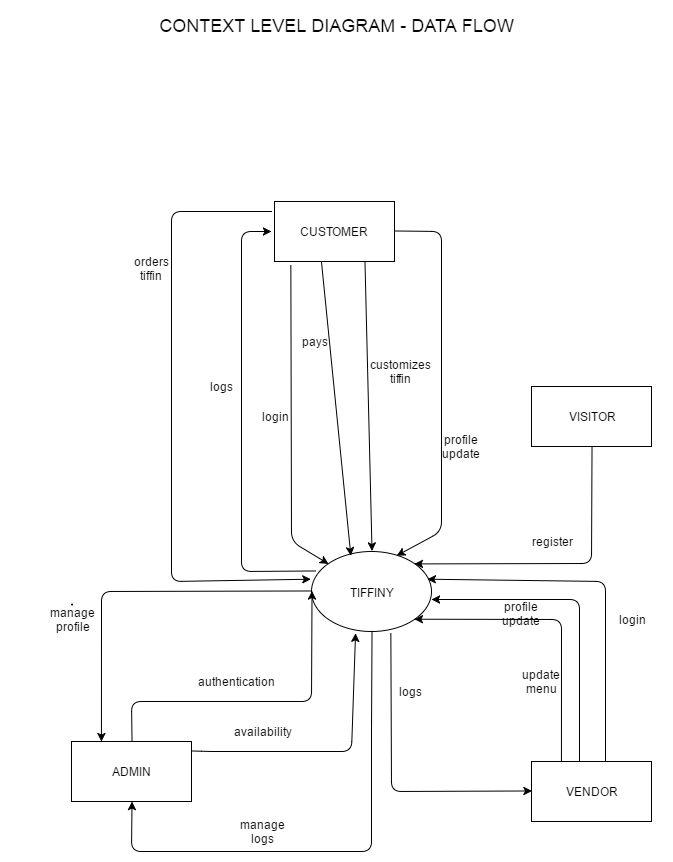

The diagram above was exported from draw.io. Its source (the exported page's mxGraphModel, read from the mxfile embedded in the PNG):
<mxGraphModel dx="1513" dy="587" grid="1" gridSize="10" guides="1" tooltips="1" connect="1" arrows="1" fold="1" page="1" pageScale="1" pageWidth="826" pageHeight="1169" background="#ffffff" math="0" shadow="0">
  <root>
    <mxCell id="0" />
    <mxCell id="1" parent="0" />
    <mxCell id="2" value="" style="whiteSpace=wrap;html=1;" vertex="1" parent="1">
      <mxGeometry x="353" y="260" width="120" height="60" as="geometry" />
    </mxCell>
    <mxCell id="3" value="" style="whiteSpace=wrap;html=1;" vertex="1" parent="1">
      <mxGeometry x="610" y="445" width="120" height="60" as="geometry" />
    </mxCell>
    <mxCell id="4" value="" style="whiteSpace=wrap;html=1;" vertex="1" parent="1">
      <mxGeometry x="610" y="820" width="120" height="60" as="geometry" />
    </mxCell>
    <mxCell id="5" value="" style="whiteSpace=wrap;html=1;" vertex="1" parent="1">
      <mxGeometry x="150" y="800" width="120" height="60" as="geometry" />
    </mxCell>
    <mxCell id="6" value="" style="ellipse;whiteSpace=wrap;html=1;" vertex="1" parent="1">
      <mxGeometry x="390" y="610" width="120" height="80" as="geometry" />
    </mxCell>
    <mxCell id="7" value="" style="endArrow=classic;html=1;exitX=0.03;exitY=0.25;exitPerimeter=0;" edge="1" parent="1" source="6">
      <mxGeometry width="50" height="50" relative="1" as="geometry">
        <mxPoint x="230" y="635" as="sourcePoint" />
        <mxPoint x="350" y="290" as="targetPoint" />
        <Array as="points">
          <mxPoint x="320" y="630" />
          <mxPoint x="320" y="290" />
        </Array>
      </mxGeometry>
    </mxCell>
    <mxCell id="8" value="" style="endArrow=classic;html=1;exitX=0.5;exitY=0;entryX=0;entryY=0.5;" edge="1" parent="1" source="5" target="6">
      <mxGeometry x="330" y="300" width="50" height="50" as="geometry">
        <mxPoint x="404" y="640" as="sourcePoint" />
        <mxPoint x="360" y="300" as="targetPoint" />
        <Array as="points">
          <mxPoint x="210" y="760" />
          <mxPoint x="390" y="760" />
        </Array>
      </mxGeometry>
    </mxCell>
    <mxCell id="9" value="" style="endArrow=classic;html=1;exitX=1;exitY=0.167;entryX=0.363;entryY=1.025;entryPerimeter=0;exitPerimeter=0;" edge="1" parent="1" source="5" target="6">
      <mxGeometry x="370" y="350" width="50" height="50" as="geometry">
        <mxPoint x="250" y="850" as="sourcePoint" />
        <mxPoint x="430" y="700" as="targetPoint" />
        <Array as="points">
          <mxPoint x="290" y="810" />
          <mxPoint x="430" y="810" />
        </Array>
      </mxGeometry>
    </mxCell>
    <mxCell id="10" value="" style="endArrow=classic;html=1;entryX=1;entryY=1;exitX=0.25;exitY=0;" edge="1" parent="1" source="4" target="6">
      <mxGeometry x="640" y="350" width="50" height="50" as="geometry">
        <mxPoint x="630" y="810" as="sourcePoint" />
        <mxPoint x="700" y="700" as="targetPoint" />
        <Array as="points">
          <mxPoint x="640" y="678" />
        </Array>
      </mxGeometry>
    </mxCell>
    <mxCell id="11" value="" style="endArrow=classic;html=1;entryX=1;entryY=1;" edge="1" parent="1">
      <mxGeometry x="658" y="330" width="50" height="50" as="geometry">
        <mxPoint x="658" y="820" as="sourcePoint" />
        <mxPoint x="510" y="658" as="targetPoint" />
        <Array as="points">
          <mxPoint x="658" y="658" />
        </Array>
      </mxGeometry>
    </mxCell>
    <mxCell id="12" value="" style="endArrow=classic;html=1;entryX=0.963;entryY=0.35;entryPerimeter=0;" edge="1" parent="1" target="6">
      <mxGeometry x="684" y="330" width="50" height="50" as="geometry">
        <mxPoint x="684" y="820" as="sourcePoint" />
        <mxPoint x="536" y="658" as="targetPoint" />
        <Array as="points">
          <mxPoint x="684" y="640" />
        </Array>
      </mxGeometry>
    </mxCell>
    <mxCell id="14" value="" style="endArrow=classic;html=1;entryX=1;entryY=0;exitX=0.5;exitY=1;" edge="1" parent="1" source="3" target="6">
      <mxGeometry x="150" y="900" width="50" height="50" as="geometry">
        <mxPoint x="150" y="950" as="sourcePoint" />
        <mxPoint x="200" y="900" as="targetPoint" />
        <Array as="points">
          <mxPoint x="670" y="622" />
        </Array>
      </mxGeometry>
    </mxCell>
    <mxCell id="15" value="" style="endArrow=classic;html=1;entryX=0.713;entryY=0.05;exitX=1;exitY=0.5;entryPerimeter=0;" edge="1" parent="1" source="2" target="6">
      <mxGeometry x="160" y="910" width="50" height="50" as="geometry">
        <mxPoint x="680" y="516" as="sourcePoint" />
        <mxPoint x="502" y="632" as="targetPoint" />
        <Array as="points">
          <mxPoint x="520" y="290" />
          <mxPoint x="520" y="590" />
        </Array>
      </mxGeometry>
    </mxCell>
    <mxCell id="16" value="" style="endArrow=classic;html=1;exitX=0.392;exitY=1;exitPerimeter=0;entryX=0.33;entryY=0.05;entryPerimeter=0;" edge="1" parent="1" source="2" target="6">
      <mxGeometry width="50" height="50" relative="1" as="geometry">
        <mxPoint x="150" y="950" as="sourcePoint" />
        <mxPoint x="200" y="900" as="targetPoint" />
        <Array as="points" />
      </mxGeometry>
    </mxCell>
    <mxCell id="17" value="" style="endArrow=classic;html=1;exitX=0.75;exitY=1;entryX=0.5;entryY=0;" edge="1" parent="1" source="2" target="6">
      <mxGeometry x="410" y="330" width="50" height="50" as="geometry">
        <mxPoint x="410" y="330" as="sourcePoint" />
        <mxPoint x="418" y="632" as="targetPoint" />
      </mxGeometry>
    </mxCell>
    <mxCell id="18" value="" style="endArrow=classic;html=1;exitX=0.138;exitY=1.067;exitPerimeter=0;entryX=0;entryY=0;" edge="1" parent="1" source="2" target="6">
      <mxGeometry x="420" y="340" width="50" height="50" as="geometry">
        <mxPoint x="420" y="340" as="sourcePoint" />
        <mxPoint x="428" y="642" as="targetPoint" />
        <Array as="points">
          <mxPoint x="370" y="600" />
        </Array>
      </mxGeometry>
    </mxCell>
    <mxCell id="19" value="" style="endArrow=classic;html=1;entryX=-0.003;entryY=0.35;entryPerimeter=0;" edge="1" parent="1" target="6">
      <mxGeometry width="50" height="50" relative="1" as="geometry">
        <mxPoint x="350" y="270" as="sourcePoint" />
        <mxPoint x="370" y="650" as="targetPoint" />
        <Array as="points">
          <mxPoint x="250" y="270" />
          <mxPoint x="250" y="640" />
        </Array>
      </mxGeometry>
    </mxCell>
    <mxCell id="20" value="" style="endArrow=classic;html=1;exitX=0;exitY=0.5;entryX=0.25;entryY=0;" edge="1" parent="1" source="6" target="5">
      <mxGeometry width="50" height="50" relative="1" as="geometry">
        <mxPoint x="150" y="950" as="sourcePoint" />
        <mxPoint x="200" y="900" as="targetPoint" />
        <Array as="points">
          <mxPoint x="180" y="650" />
        </Array>
      </mxGeometry>
    </mxCell>
    <mxCell id="21" value="" style="endArrow=classic;html=1;entryX=0.5;entryY=1;exitX=0.5;exitY=1;" edge="1" parent="1" source="6" target="5">
      <mxGeometry x="113" y="1380" width="50" height="50" as="geometry">
        <mxPoint x="427" y="760" as="sourcePoint" />
        <mxPoint x="429" y="1084" as="targetPoint" />
        <Array as="points">
          <mxPoint x="450" y="790" />
          <mxPoint x="450" y="910" />
          <mxPoint x="210" y="910" />
        </Array>
      </mxGeometry>
    </mxCell>
    <mxCell id="22" value="" style="endArrow=classic;html=1;entryX=0;entryY=0.5;exitX=0.663;exitY=1.025;exitPerimeter=0;" edge="1" parent="1" source="6" target="4">
      <mxGeometry width="50" height="50" relative="1" as="geometry">
        <mxPoint x="150" y="990" as="sourcePoint" />
        <mxPoint x="200" y="940" as="targetPoint" />
        <Array as="points">
          <mxPoint x="470" y="850" />
        </Array>
      </mxGeometry>
    </mxCell>
    <mxCell id="23" value="TIFFINY" style="text;html=1;strokeColor=none;fillColor=none;align=center;verticalAlign=middle;whiteSpace=wrap;" vertex="1" parent="1">
      <mxGeometry x="412" y="633" width="77" height="35" as="geometry" />
    </mxCell>
    <mxCell id="24" value="ADMIN" style="text;html=1;strokeColor=none;fillColor=none;align=center;verticalAlign=middle;whiteSpace=wrap;" vertex="1" parent="1">
      <mxGeometry x="170" y="810" width="80" height="40" as="geometry" />
    </mxCell>
    <mxCell id="25" value="VENDOR" style="text;html=1;strokeColor=none;fillColor=none;align=center;verticalAlign=middle;whiteSpace=wrap;" vertex="1" parent="1">
      <mxGeometry x="630" y="830" width="80" height="40" as="geometry" />
    </mxCell>
    <mxCell id="26" value="VISITOR" style="text;html=1;strokeColor=none;fillColor=none;align=center;verticalAlign=middle;whiteSpace=wrap;" vertex="1" parent="1">
      <mxGeometry x="630" y="455" width="80" height="40" as="geometry" />
    </mxCell>
    <mxCell id="27" value="CUSTOMER" style="text;html=1;strokeColor=none;fillColor=none;align=center;verticalAlign=middle;whiteSpace=wrap;" vertex="1" parent="1">
      <mxGeometry x="372" y="270" width="80" height="40" as="geometry" />
    </mxCell>
    <mxCell id="28" value="orders tiffin" style="text;html=1;strokeColor=none;fillColor=none;align=center;verticalAlign=middle;whiteSpace=wrap;" vertex="1" parent="1">
      <mxGeometry x="200" y="300" width="60" height="40" as="geometry" />
    </mxCell>
    <mxCell id="29" value="logs" style="text;html=1;strokeColor=none;fillColor=none;align=center;verticalAlign=middle;whiteSpace=wrap;" vertex="1" parent="1">
      <mxGeometry x="280" y="435" width="40" height="20" as="geometry" />
    </mxCell>
    <mxCell id="30" value="login" style="text;html=1;strokeColor=none;fillColor=none;align=center;verticalAlign=middle;whiteSpace=wrap;" vertex="1" parent="1">
      <mxGeometry x="333" y="465" width="40" height="20" as="geometry" />
    </mxCell>
    <mxCell id="31" value="pays" style="text;html=1;strokeColor=none;fillColor=none;align=center;verticalAlign=middle;whiteSpace=wrap;" vertex="1" parent="1">
      <mxGeometry x="373" y="390" width="40" height="20" as="geometry" />
    </mxCell>
    <mxCell id="32" value="customizes tiffin" style="text;html=1;strokeColor=none;fillColor=none;align=center;verticalAlign=middle;whiteSpace=wrap;" vertex="1" parent="1">
      <mxGeometry x="449" y="410" width="61" height="40" as="geometry" />
    </mxCell>
    <mxCell id="33" value="profile update" style="text;html=1;strokeColor=none;fillColor=none;align=center;verticalAlign=middle;whiteSpace=wrap;" vertex="1" parent="1">
      <mxGeometry x="510" y="483" width="60" height="45" as="geometry" />
    </mxCell>
    <mxCell id="34" value="register" style="text;html=1;strokeColor=none;fillColor=none;align=center;verticalAlign=middle;whiteSpace=wrap;" vertex="1" parent="1">
      <mxGeometry x="610" y="590" width="40" height="20" as="geometry" />
    </mxCell>
    <mxCell id="35" value="login" style="text;html=1;strokeColor=none;fillColor=none;align=center;verticalAlign=middle;whiteSpace=wrap;" vertex="1" parent="1">
      <mxGeometry x="690" y="668" width="40" height="20" as="geometry" />
    </mxCell>
    <mxCell id="36" value="update menu" style="text;html=1;strokeColor=none;fillColor=none;align=center;verticalAlign=middle;whiteSpace=wrap;" vertex="1" parent="1">
      <mxGeometry x="600" y="730" width="40" height="20" as="geometry" />
    </mxCell>
    <mxCell id="38" value="profile update" style="text;html=1;strokeColor=none;fillColor=none;align=center;verticalAlign=middle;whiteSpace=wrap;" vertex="1" parent="1">
      <mxGeometry x="570" y="650" width="60" height="45" as="geometry" />
    </mxCell>
    <mxCell id="39" style="edgeStyle=orthogonalEdgeStyle;rounded=0;html=1;exitX=0.25;exitY=1;entryX=0.25;entryY=1;jettySize=auto;orthogonalLoop=1;" edge="1" parent="1" source="36" target="36">
      <mxGeometry relative="1" as="geometry" />
    </mxCell>
    <mxCell id="41" style="edgeStyle=orthogonalEdgeStyle;rounded=0;html=1;exitX=0.5;exitY=0;entryX=0.5;entryY=0;jettySize=auto;orthogonalLoop=1;" edge="1" parent="1" source="29" target="29">
      <mxGeometry relative="1" as="geometry" />
    </mxCell>
    <mxCell id="42" value="logs" style="text;html=1;strokeColor=none;fillColor=none;align=center;verticalAlign=middle;whiteSpace=wrap;" vertex="1" parent="1">
      <mxGeometry x="469" y="740" width="40" height="20" as="geometry" />
    </mxCell>
    <mxCell id="44" value="manage logs" style="text;html=1;strokeColor=none;fillColor=none;align=center;verticalAlign=middle;whiteSpace=wrap;" vertex="1" parent="1">
      <mxGeometry x="320" y="880" width="40" height="20" as="geometry" />
    </mxCell>
    <mxCell id="46" style="edgeStyle=orthogonalEdgeStyle;rounded=0;html=1;exitX=0.25;exitY=0;entryX=0.25;entryY=0;jettySize=auto;orthogonalLoop=1;" edge="1" parent="1">
      <mxGeometry relative="1" as="geometry">
        <mxPoint x="150.52941176470586" y="663.4705882352941" as="sourcePoint" />
        <mxPoint x="150.52941176470586" y="663.4705882352941" as="targetPoint" />
      </mxGeometry>
    </mxCell>
    <mxCell id="48" value="authentication" style="text;html=1;strokeColor=none;fillColor=none;align=center;verticalAlign=middle;whiteSpace=wrap;" vertex="1" parent="1">
      <mxGeometry x="293" y="730" width="40" height="20" as="geometry" />
    </mxCell>
    <mxCell id="49" value="manage profile" style="text;html=1;strokeColor=none;fillColor=none;align=center;verticalAlign=middle;whiteSpace=wrap;" vertex="1" parent="1">
      <mxGeometry x="130" y="668" width="40" height="20" as="geometry" />
    </mxCell>
    <mxCell id="50" value="availability" style="text;html=1;strokeColor=none;fillColor=none;align=center;verticalAlign=middle;whiteSpace=wrap;" vertex="1" parent="1">
      <mxGeometry x="320" y="780" width="40" height="20" as="geometry" />
    </mxCell>
    <mxCell id="51" value="&lt;font style=&quot;font-size: 18px&quot;&gt;CONTEXT LEVEL DIAGRAM - DATA FLOW&lt;/font&gt;" style="text;html=1;strokeColor=none;fillColor=none;align=center;verticalAlign=middle;whiteSpace=wrap;" vertex="1" parent="1">
      <mxGeometry x="80" y="60" width="670" height="50" as="geometry" />
    </mxCell>
  </root>
</mxGraphModel>